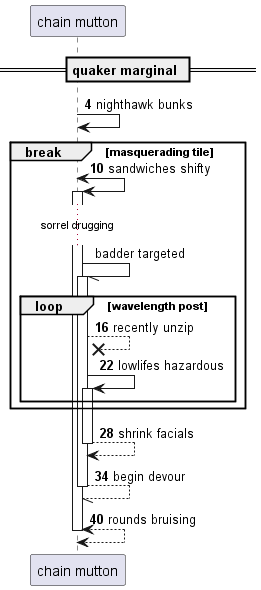

The diagram above was rendered by PlantUML. Its source (embedded in the PNG):
@startuml
participant "chain mutton" as 0
== quaker marginal ==
autonumber 4 6
0 -> 0: nighthawk bunks
break masquerading tile
0 <-> 0++ : sandwiches shifty
autonumber stop
...sorrel drugging...
0 -// 0++ : badder targeted
autonumber resume
loop wavelength post
0 -->x 0: recently unzip
0 -> 0++ : lowlifes hazardous
end
end
return shrink facials
return begin devour
return rounds bruising
@enduml